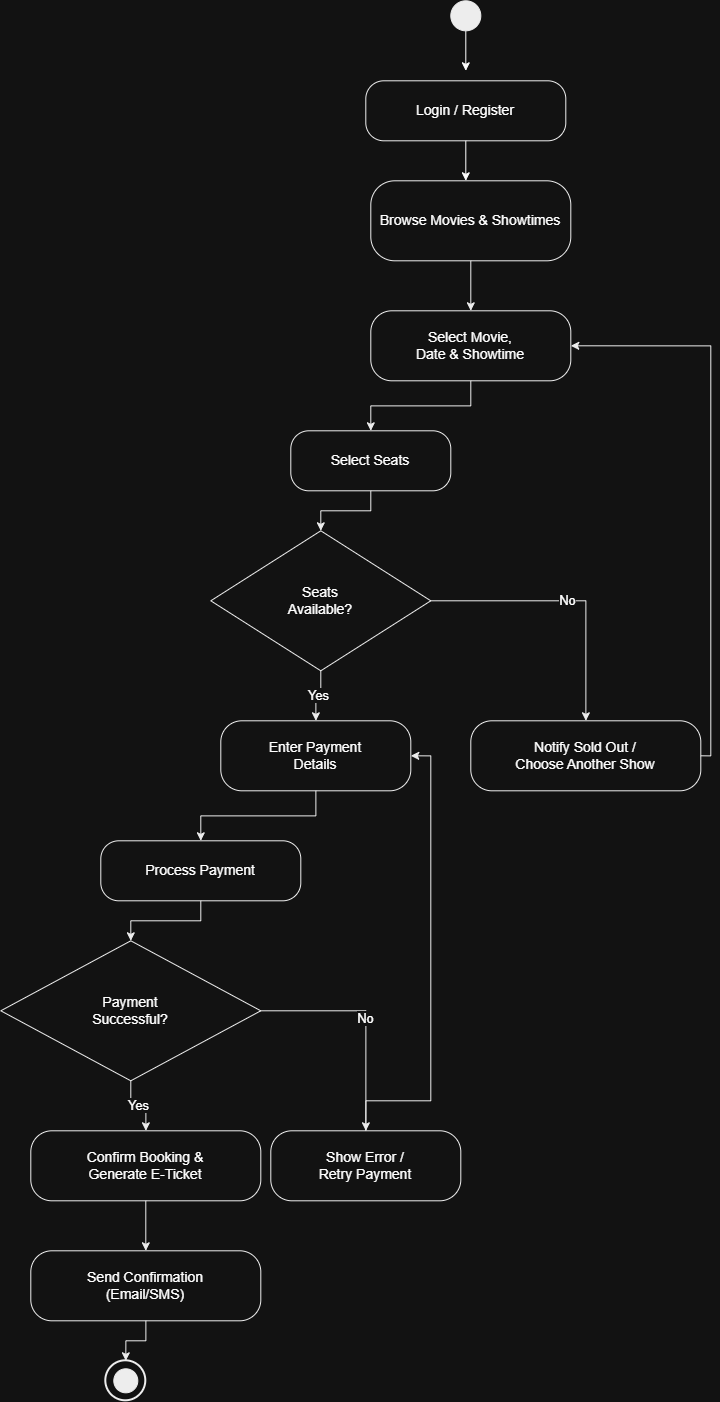

The diagram above was exported from draw.io. Its source (the exported page's mxGraphModel, read from the mxfile embedded in the PNG):
<mxGraphModel dx="1546" dy="694" grid="1" gridSize="10" guides="1" tooltips="1" connect="1" arrows="1" fold="1" page="1" pageScale="1" pageWidth="850" pageHeight="1650" math="0" shadow="0">
  <root>
    <mxCell id="0" />
    <mxCell id="1" parent="0" />
    <mxCell id="X_DvUJ3rcl6UfoodjhW--3" edge="1" parent="1" source="start" style="edgeStyle=orthogonalEdgeStyle;rounded=0;orthogonalLoop=1;jettySize=auto;html=1;exitX=0.5;exitY=1;exitDx=0;exitDy=0;">
      <mxGeometry relative="1" as="geometry">
        <mxPoint x="465" y="90" as="targetPoint" />
      </mxGeometry>
    </mxCell>
    <mxCell id="start" parent="1" style="ellipse;whiteSpace=wrap;html=1;fillColor=#000000;strokeColor=#000000;" value="" vertex="1">
      <mxGeometry height="30" width="30" x="450" y="20" as="geometry" />
    </mxCell>
    <mxCell id="X_DvUJ3rcl6UfoodjhW--4" edge="1" parent="1" source="n1" style="edgeStyle=orthogonalEdgeStyle;rounded=0;orthogonalLoop=1;jettySize=auto;html=1;exitX=0.5;exitY=1;exitDx=0;exitDy=0;">
      <mxGeometry relative="1" as="geometry">
        <mxPoint x="465" y="200" as="targetPoint" />
      </mxGeometry>
    </mxCell>
    <mxCell id="n1" parent="1" style="rounded=1;whiteSpace=wrap;html=1;fillColor=none;strokeColor=#000000;arcSize=30;fontSize=14;" value="Login / Register" vertex="1">
      <mxGeometry height="60" width="200" x="365" y="100" as="geometry" />
    </mxCell>
    <mxCell id="n2" parent="1" style="rounded=1;whiteSpace=wrap;html=1;fillColor=none;strokeColor=#000000;arcSize=30;fontSize=14;" value="Browse Movies &amp; Showtimes" vertex="1">
      <mxGeometry height="80" width="200" x="370" y="200" as="geometry" />
    </mxCell>
    <mxCell id="n3" parent="1" style="rounded=1;whiteSpace=wrap;html=1;fillColor=none;strokeColor=#000000;arcSize=30;fontSize=14;" value="Select Movie,&#10;Date &amp; Showtime" vertex="1">
      <mxGeometry height="70" width="200" x="370" y="330" as="geometry" />
    </mxCell>
    <mxCell id="n4" parent="1" style="rounded=1;whiteSpace=wrap;html=1;fillColor=none;strokeColor=#000000;arcSize=30;fontSize=14;" value="Select Seats" vertex="1">
      <mxGeometry height="60" width="160" x="290" y="450" as="geometry" />
    </mxCell>
    <mxCell id="d1" parent="1" style="rhombus;whiteSpace=wrap;html=1;fillColor=none;strokeColor=#000000;fontSize=14;" value="Seats&#10;Available?" vertex="1">
      <mxGeometry height="140" width="220" x="210" y="550" as="geometry" />
    </mxCell>
    <mxCell id="n5" parent="1" style="rounded=1;whiteSpace=wrap;html=1;fillColor=none;strokeColor=#000000;arcSize=30;fontSize=14;" value="Notify Sold Out /&#10;Choose Another Show" vertex="1">
      <mxGeometry height="70" width="230" x="470" y="740" as="geometry" />
    </mxCell>
    <mxCell id="n6" parent="1" style="rounded=1;whiteSpace=wrap;html=1;fillColor=none;strokeColor=#000000;arcSize=30;fontSize=14;" value="Enter Payment&#10;Details" vertex="1">
      <mxGeometry height="70" width="190" x="220" y="740" as="geometry" />
    </mxCell>
    <mxCell id="n7" parent="1" style="rounded=1;whiteSpace=wrap;html=1;fillColor=none;strokeColor=#000000;arcSize=30;fontSize=14;" value="Process Payment" vertex="1">
      <mxGeometry height="60" width="200" x="100" y="860" as="geometry" />
    </mxCell>
    <mxCell id="d2" parent="1" style="rhombus;whiteSpace=wrap;html=1;fillColor=none;strokeColor=#000000;fontSize=14;" value="Payment&#10;Successful?" vertex="1">
      <mxGeometry height="140" width="260" y="960" as="geometry" />
    </mxCell>
    <mxCell id="n8" parent="1" style="rounded=1;whiteSpace=wrap;html=1;fillColor=none;strokeColor=#000000;arcSize=30;fontSize=14;" value="Confirm Booking &amp;&#10;Generate E-Ticket" vertex="1">
      <mxGeometry height="70" width="230" x="30" y="1150" as="geometry" />
    </mxCell>
    <mxCell id="n9" parent="1" style="rounded=1;whiteSpace=wrap;html=1;fillColor=none;strokeColor=#000000;arcSize=30;fontSize=14;" value="Show Error /&#10;Retry Payment" vertex="1">
      <mxGeometry height="70" width="190" x="270" y="1150" as="geometry" />
    </mxCell>
    <mxCell id="n10" parent="1" style="rounded=1;whiteSpace=wrap;html=1;fillColor=none;strokeColor=#000000;arcSize=30;fontSize=14;" value="Send Confirmation&#10;(Email/SMS)" vertex="1">
      <mxGeometry height="70" width="230" x="30" y="1270" as="geometry" />
    </mxCell>
    <mxCell id="end_outer" parent="1" style="ellipse;whiteSpace=wrap;html=1;fillColor=none;strokeColor=#000000;strokeWidth=2;" value="" vertex="1">
      <mxGeometry height="40" width="40" x="105" y="1380" as="geometry" />
    </mxCell>
    <mxCell id="end_inner" parent="1" style="ellipse;whiteSpace=wrap;html=1;fillColor=#000000;strokeColor=#000000;" value="" vertex="1">
      <mxGeometry height="24" width="24" x="113" y="1388" as="geometry" />
    </mxCell>
    <mxCell id="e3" edge="1" parent="1" source="n2" style="edgeStyle=orthogonalEdgeStyle;rounded=0;html=1;strokeColor=#000000;" target="n3">
      <mxGeometry relative="1" as="geometry" />
    </mxCell>
    <mxCell id="e4" edge="1" parent="1" source="n3" style="edgeStyle=orthogonalEdgeStyle;rounded=0;html=1;strokeColor=#000000;" target="n4">
      <mxGeometry relative="1" as="geometry" />
    </mxCell>
    <mxCell id="e5" edge="1" parent="1" source="n4" style="edgeStyle=orthogonalEdgeStyle;rounded=0;html=1;strokeColor=#000000;" target="d1">
      <mxGeometry relative="1" as="geometry" />
    </mxCell>
    <mxCell id="e6" edge="1" parent="1" source="d1" style="edgeStyle=orthogonalEdgeStyle;rounded=0;html=1;strokeColor=#000000;fontSize=13;" target="n6" value="Yes">
      <mxGeometry relative="1" as="geometry" />
    </mxCell>
    <mxCell id="e7" edge="1" parent="1" source="d1" style="edgeStyle=orthogonalEdgeStyle;rounded=0;html=1;strokeColor=#000000;fontSize=13;" target="n5" value="No">
      <mxGeometry relative="1" as="geometry" />
    </mxCell>
    <mxCell id="e8" edge="1" parent="1" source="n5" style="edgeStyle=orthogonalEdgeStyle;rounded=0;html=1;strokeColor=#000000;exitX=1;exitY=0.5;entryX=1;entryY=0.5;" target="n3">
      <mxGeometry relative="1" as="geometry">
        <Array as="points">
          <mxPoint x="710" y="775" />
          <mxPoint x="710" y="365" />
        </Array>
      </mxGeometry>
    </mxCell>
    <mxCell id="e9" edge="1" parent="1" source="n6" style="edgeStyle=orthogonalEdgeStyle;rounded=0;html=1;strokeColor=#000000;" target="n7">
      <mxGeometry relative="1" as="geometry" />
    </mxCell>
    <mxCell id="e10" edge="1" parent="1" source="n7" style="edgeStyle=orthogonalEdgeStyle;rounded=0;html=1;strokeColor=#000000;" target="d2">
      <mxGeometry relative="1" as="geometry" />
    </mxCell>
    <mxCell id="e11" edge="1" parent="1" source="d2" style="edgeStyle=orthogonalEdgeStyle;rounded=0;html=1;strokeColor=#000000;fontSize=13;" target="n8" value="Yes">
      <mxGeometry relative="1" as="geometry" />
    </mxCell>
    <mxCell id="e12" edge="1" parent="1" source="d2" style="edgeStyle=orthogonalEdgeStyle;rounded=0;html=1;strokeColor=#000000;fontSize=13;" target="n9" value="No">
      <mxGeometry relative="1" as="geometry" />
    </mxCell>
    <mxCell id="e13" edge="1" parent="1" source="n9" style="edgeStyle=orthogonalEdgeStyle;rounded=0;html=1;strokeColor=#000000;exitX=0.5;exitY=0;entryX=1;entryY=0.5;" target="n6">
      <mxGeometry relative="1" as="geometry">
        <Array as="points">
          <mxPoint x="365" y="1120" />
          <mxPoint x="430" y="1120" />
          <mxPoint x="430" y="775" />
        </Array>
      </mxGeometry>
    </mxCell>
    <mxCell id="e14" edge="1" parent="1" source="n8" style="edgeStyle=orthogonalEdgeStyle;rounded=0;html=1;strokeColor=#000000;" target="n10">
      <mxGeometry relative="1" as="geometry" />
    </mxCell>
    <mxCell id="e15" edge="1" parent="1" source="n10" style="edgeStyle=orthogonalEdgeStyle;rounded=0;html=1;strokeColor=#000000;" target="end_outer">
      <mxGeometry relative="1" as="geometry" />
    </mxCell>
  </root>
</mxGraphModel>